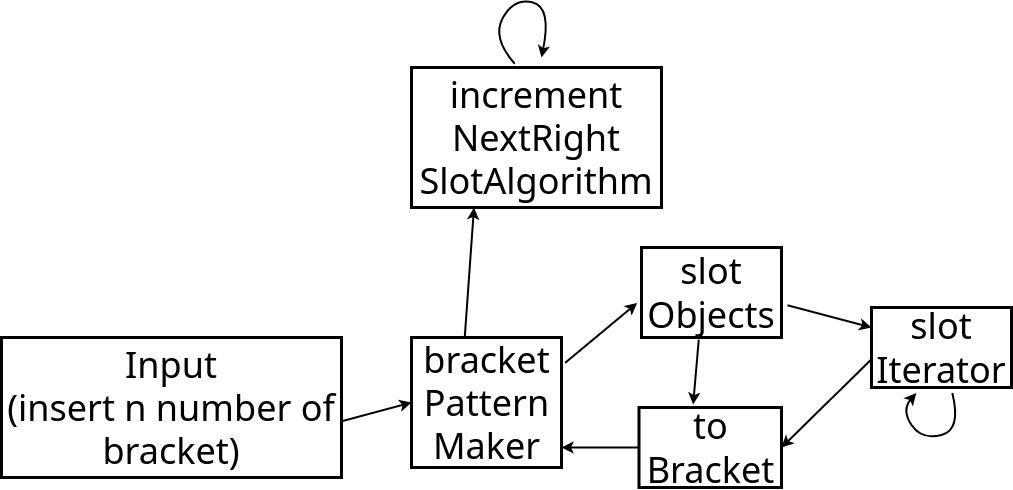

The diagram above was exported from draw.io. Its source (the exported page's mxGraphModel, read from the mxfile embedded in the PNG):
<mxGraphModel dx="1872" dy="564" grid="1" gridSize="10" guides="1" tooltips="1" connect="1" arrows="1" fold="1" page="1" pageScale="1" pageWidth="850" pageHeight="1100" math="0" shadow="0">
  <root>
    <mxCell id="0" />
    <mxCell id="1" parent="0" />
    <mxCell id="5akkULdr7JKFCH16kQs8-43" value="" style="rounded=0;whiteSpace=wrap;html=1;fontSize=36;strokeWidth=3;fillColor=none;" vertex="1" parent="1">
      <mxGeometry x="240" y="340" width="150" height="130" as="geometry" />
    </mxCell>
    <mxCell id="5akkULdr7JKFCH16kQs8-44" value="bracket&lt;br&gt;Pattern&lt;br&gt;Maker" style="text;html=1;strokeColor=none;fillColor=none;align=center;verticalAlign=middle;whiteSpace=wrap;rounded=0;fontSize=36;" vertex="1" parent="1">
      <mxGeometry x="242.5" y="342.5" width="145" height="125" as="geometry" />
    </mxCell>
    <mxCell id="5akkULdr7JKFCH16kQs8-45" value="" style="rounded=0;whiteSpace=wrap;html=1;fontSize=36;strokeWidth=3;fillColor=none;" vertex="1" parent="1">
      <mxGeometry x="240" y="70" width="250" height="140" as="geometry" />
    </mxCell>
    <mxCell id="5akkULdr7JKFCH16kQs8-46" value="increment&lt;br&gt;NextRight&lt;br&gt;SlotAlgorithm" style="text;html=1;strokeColor=none;fillColor=none;align=center;verticalAlign=middle;whiteSpace=wrap;rounded=0;fontSize=36;" vertex="1" parent="1">
      <mxGeometry x="240" y="75" width="250" height="130" as="geometry" />
    </mxCell>
    <mxCell id="5akkULdr7JKFCH16kQs8-47" value="" style="endArrow=classic;html=1;rounded=0;fontSize=36;strokeWidth=2;entryX=0.25;entryY=1;entryDx=0;entryDy=0;exitX=0.355;exitY=-0.002;exitDx=0;exitDy=0;exitPerimeter=0;" edge="1" parent="1" source="5akkULdr7JKFCH16kQs8-43" target="5akkULdr7JKFCH16kQs8-45">
      <mxGeometry width="50" height="50" relative="1" as="geometry">
        <mxPoint x="290" y="330" as="sourcePoint" />
        <mxPoint x="640" y="300" as="targetPoint" />
      </mxGeometry>
    </mxCell>
    <mxCell id="5akkULdr7JKFCH16kQs8-48" value="" style="curved=1;endArrow=classic;html=1;rounded=0;fontSize=36;strokeWidth=2;exitX=0.413;exitY=-0.027;exitDx=0;exitDy=0;exitPerimeter=0;" edge="1" parent="1" source="5akkULdr7JKFCH16kQs8-45">
      <mxGeometry width="50" height="50" relative="1" as="geometry">
        <mxPoint x="610" y="250" as="sourcePoint" />
        <mxPoint x="370" y="60" as="targetPoint" />
        <Array as="points">
          <mxPoint x="320" y="40" />
          <mxPoint x="343" />
          <mxPoint x="380" y="10" />
        </Array>
      </mxGeometry>
    </mxCell>
    <mxCell id="5akkULdr7JKFCH16kQs8-49" value="slot&lt;br&gt;Objects" style="rounded=0;whiteSpace=wrap;html=1;fontSize=36;strokeWidth=3;fillColor=none;" vertex="1" parent="1">
      <mxGeometry x="470" y="250" width="140" height="90" as="geometry" />
    </mxCell>
    <mxCell id="5akkULdr7JKFCH16kQs8-50" value="" style="endArrow=classic;html=1;rounded=0;fontSize=36;strokeWidth=2;entryX=-0.031;entryY=0.616;entryDx=0;entryDy=0;exitX=1.024;exitY=0.195;exitDx=0;exitDy=0;entryPerimeter=0;exitPerimeter=0;" edge="1" parent="1" source="5akkULdr7JKFCH16kQs8-43" target="5akkULdr7JKFCH16kQs8-49">
      <mxGeometry width="50" height="50" relative="1" as="geometry">
        <mxPoint x="480" y="460" as="sourcePoint" />
        <mxPoint x="640" y="310" as="targetPoint" />
      </mxGeometry>
    </mxCell>
    <mxCell id="5akkULdr7JKFCH16kQs8-53" value="slot&lt;br&gt;Iterator" style="text;html=1;strokeColor=none;fillColor=none;align=center;verticalAlign=middle;whiteSpace=wrap;rounded=0;fontSize=36;" vertex="1" parent="1">
      <mxGeometry x="700" y="310" width="140" height="80" as="geometry" />
    </mxCell>
    <mxCell id="5akkULdr7JKFCH16kQs8-55" value="" style="rounded=0;whiteSpace=wrap;html=1;fontSize=36;strokeWidth=3;fillColor=none;" vertex="1" parent="1">
      <mxGeometry x="700" y="310" width="140" height="80" as="geometry" />
    </mxCell>
    <mxCell id="5akkULdr7JKFCH16kQs8-56" value="" style="endArrow=classic;html=1;rounded=0;fontSize=36;strokeWidth=2;exitX=1.043;exitY=0.642;exitDx=0;exitDy=0;entryX=0;entryY=0.25;entryDx=0;entryDy=0;exitPerimeter=0;" edge="1" parent="1" source="5akkULdr7JKFCH16kQs8-49" target="5akkULdr7JKFCH16kQs8-55">
      <mxGeometry width="50" height="50" relative="1" as="geometry">
        <mxPoint x="830" y="410" as="sourcePoint" />
        <mxPoint x="880" y="360" as="targetPoint" />
      </mxGeometry>
    </mxCell>
    <mxCell id="5akkULdr7JKFCH16kQs8-57" value="" style="curved=1;endArrow=classic;html=1;rounded=0;fontSize=36;strokeWidth=2;entryX=0.32;entryY=1.069;entryDx=0;entryDy=0;entryPerimeter=0;exitX=0.577;exitY=1.069;exitDx=0;exitDy=0;exitPerimeter=0;" edge="1" parent="1" source="5akkULdr7JKFCH16kQs8-53" target="5akkULdr7JKFCH16kQs8-55">
      <mxGeometry width="50" height="50" relative="1" as="geometry">
        <mxPoint x="800" y="482.5" as="sourcePoint" />
        <mxPoint x="770" y="402.5" as="targetPoint" />
        <Array as="points">
          <mxPoint x="790" y="432.5" />
          <mxPoint x="750" y="442.5" />
          <mxPoint x="730" y="412.5" />
        </Array>
      </mxGeometry>
    </mxCell>
    <mxCell id="5akkULdr7JKFCH16kQs8-58" value="" style="rounded=0;whiteSpace=wrap;html=1;fontSize=36;strokeWidth=3;fillColor=none;" vertex="1" parent="1">
      <mxGeometry x="467.5" y="410" width="142.5" height="80" as="geometry" />
    </mxCell>
    <mxCell id="5akkULdr7JKFCH16kQs8-59" value="to&lt;br&gt;Bracket" style="text;html=1;strokeColor=none;fillColor=none;align=center;verticalAlign=middle;whiteSpace=wrap;rounded=0;fontSize=36;" vertex="1" parent="1">
      <mxGeometry x="467.5" y="410" width="142.5" height="80" as="geometry" />
    </mxCell>
    <mxCell id="5akkULdr7JKFCH16kQs8-62" value="" style="endArrow=classic;html=1;rounded=0;fontSize=36;strokeWidth=2;exitX=0.409;exitY=1.024;exitDx=0;exitDy=0;exitPerimeter=0;entryX=0.38;entryY=-0.037;entryDx=0;entryDy=0;entryPerimeter=0;" edge="1" parent="1" source="5akkULdr7JKFCH16kQs8-49" target="5akkULdr7JKFCH16kQs8-59">
      <mxGeometry width="50" height="50" relative="1" as="geometry">
        <mxPoint x="780" y="320" as="sourcePoint" />
        <mxPoint x="830" y="270" as="targetPoint" />
      </mxGeometry>
    </mxCell>
    <mxCell id="5akkULdr7JKFCH16kQs8-63" value="" style="endArrow=classic;html=1;rounded=0;fontSize=36;strokeWidth=2;exitX=0.003;exitY=0.642;exitDx=0;exitDy=0;entryX=1;entryY=0.5;entryDx=0;entryDy=0;exitPerimeter=0;" edge="1" parent="1" source="5akkULdr7JKFCH16kQs8-55" target="5akkULdr7JKFCH16kQs8-58">
      <mxGeometry width="50" height="50" relative="1" as="geometry">
        <mxPoint x="780" y="320" as="sourcePoint" />
        <mxPoint x="830" y="270" as="targetPoint" />
      </mxGeometry>
    </mxCell>
    <mxCell id="5akkULdr7JKFCH16kQs8-64" value="" style="endArrow=classic;html=1;rounded=0;fontSize=36;strokeWidth=2;exitX=0;exitY=0.5;exitDx=0;exitDy=0;" edge="1" parent="1" source="5akkULdr7JKFCH16kQs8-59">
      <mxGeometry width="50" height="50" relative="1" as="geometry">
        <mxPoint x="780" y="320" as="sourcePoint" />
        <mxPoint x="390" y="450" as="targetPoint" />
      </mxGeometry>
    </mxCell>
    <mxCell id="5akkULdr7JKFCH16kQs8-65" value="" style="rounded=0;whiteSpace=wrap;html=1;fontSize=36;strokeWidth=3;fillColor=none;" vertex="1" parent="1">
      <mxGeometry x="-170" y="340" width="340" height="140" as="geometry" />
    </mxCell>
    <mxCell id="5akkULdr7JKFCH16kQs8-66" value="Input&lt;br&gt;(insert n number of bracket)" style="text;html=1;strokeColor=none;fillColor=none;align=center;verticalAlign=middle;whiteSpace=wrap;rounded=0;fontSize=36;" vertex="1" parent="1">
      <mxGeometry x="-170" y="350" width="340" height="120" as="geometry" />
    </mxCell>
    <mxCell id="5akkULdr7JKFCH16kQs8-67" value="" style="endArrow=classic;html=1;rounded=0;fontSize=36;strokeWidth=2;exitX=1.004;exitY=0.596;exitDx=0;exitDy=0;entryX=0;entryY=0.5;entryDx=0;entryDy=0;exitPerimeter=0;" edge="1" parent="1" source="5akkULdr7JKFCH16kQs8-65" target="5akkULdr7JKFCH16kQs8-43">
      <mxGeometry width="50" height="50" relative="1" as="geometry">
        <mxPoint x="420" y="620" as="sourcePoint" />
        <mxPoint x="470" y="570" as="targetPoint" />
      </mxGeometry>
    </mxCell>
  </root>
</mxGraphModel>